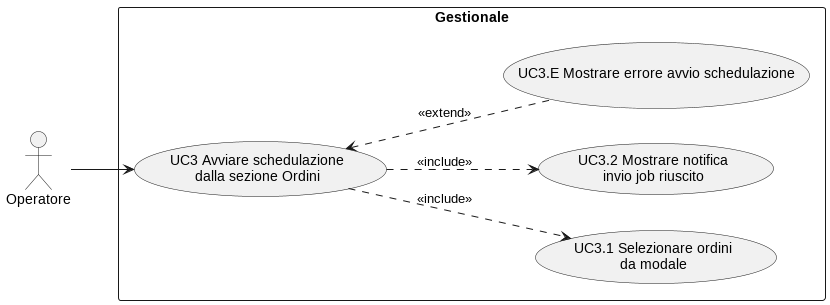

The diagram above was rendered by PlantUML. Its source (embedded in the PNG):
@startuml
left to right direction
actor Operatore
rectangle "Gestionale" {
  usecase "UC3 Avviare schedulazione\ndalla sezione Ordini" as UC3
  usecase "UC3.1 Selezionare ordini\nda modale" as UC3_1
  usecase "UC3.2 Mostrare notifica\ninvio job riuscito" as UC3_2
  usecase "UC3.E Mostrare errore avvio schedulazione" as UCE
}

Operatore --> UC3
UC3 ..> UC3_1 : <<include>>
UC3 ..> UC3_2 : <<include>>
UCE .u.> UC3 : <<extend>>
@enduml